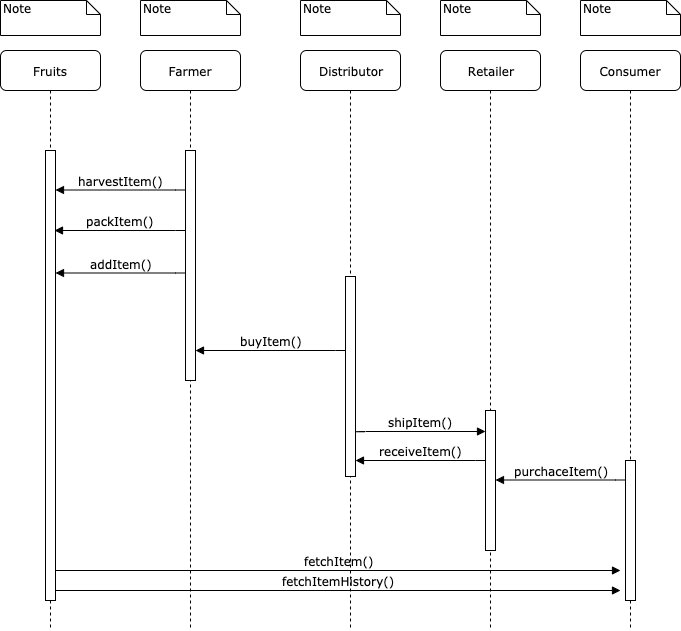

The diagram above was exported from draw.io. Its source (the exported page's mxGraphModel, read from the mxfile embedded in the PNG):
<mxGraphModel dx="549" dy="539" grid="1" gridSize="10" guides="1" tooltips="1" connect="1" arrows="1" fold="1" page="1" pageScale="1" pageWidth="1100" pageHeight="850" background="#ffffff" math="0" shadow="0">
  <root>
    <mxCell id="0" />
    <mxCell id="1" parent="0" />
    <mxCell id="7baba1c4bc27f4b0-2" value="Farmer" style="shape=umlLifeline;perimeter=lifelinePerimeter;whiteSpace=wrap;html=1;container=1;collapsible=0;recursiveResize=0;outlineConnect=0;rounded=1;shadow=0;comic=0;labelBackgroundColor=none;strokeColor=#000000;strokeWidth=1;fillColor=#FFFFFF;fontFamily=Verdana;fontSize=12;fontColor=#000000;align=center;" parent="1" vertex="1">
      <mxGeometry x="240" y="80" width="100" height="580" as="geometry" />
    </mxCell>
    <mxCell id="7baba1c4bc27f4b0-10" value="" style="html=1;points=[];perimeter=orthogonalPerimeter;rounded=0;shadow=0;comic=0;labelBackgroundColor=none;strokeColor=#000000;strokeWidth=1;fillColor=#FFFFFF;fontFamily=Verdana;fontSize=12;fontColor=#000000;align=center;" parent="7baba1c4bc27f4b0-2" vertex="1">
      <mxGeometry x="45" y="100" width="10" height="230" as="geometry" />
    </mxCell>
    <mxCell id="7baba1c4bc27f4b0-3" value="Distributor" style="shape=umlLifeline;perimeter=lifelinePerimeter;whiteSpace=wrap;html=1;container=1;collapsible=0;recursiveResize=0;outlineConnect=0;rounded=1;shadow=0;comic=0;labelBackgroundColor=none;strokeColor=#000000;strokeWidth=1;fillColor=#FFFFFF;fontFamily=Verdana;fontSize=12;fontColor=#000000;align=center;" parent="1" vertex="1">
      <mxGeometry x="400" y="80" width="100" height="580" as="geometry" />
    </mxCell>
    <mxCell id="7baba1c4bc27f4b0-13" value="" style="html=1;points=[];perimeter=orthogonalPerimeter;rounded=0;shadow=0;comic=0;labelBackgroundColor=none;strokeColor=#000000;strokeWidth=1;fillColor=#FFFFFF;fontFamily=Verdana;fontSize=12;fontColor=#000000;align=center;" parent="7baba1c4bc27f4b0-3" vertex="1">
      <mxGeometry x="45" y="226" width="10" height="200" as="geometry" />
    </mxCell>
    <mxCell id="7baba1c4bc27f4b0-4" value="Retailer" style="shape=umlLifeline;perimeter=lifelinePerimeter;whiteSpace=wrap;html=1;container=1;collapsible=0;recursiveResize=0;outlineConnect=0;rounded=1;shadow=0;comic=0;labelBackgroundColor=none;strokeColor=#000000;strokeWidth=1;fillColor=#FFFFFF;fontFamily=Verdana;fontSize=12;fontColor=#000000;align=center;" parent="1" vertex="1">
      <mxGeometry x="540" y="80" width="100" height="580" as="geometry" />
    </mxCell>
    <mxCell id="7baba1c4bc27f4b0-5" value="Consumer" style="shape=umlLifeline;perimeter=lifelinePerimeter;whiteSpace=wrap;html=1;container=1;collapsible=0;recursiveResize=0;outlineConnect=0;rounded=1;shadow=0;comic=0;labelBackgroundColor=none;strokeColor=#000000;strokeWidth=1;fillColor=#FFFFFF;fontFamily=Verdana;fontSize=12;fontColor=#000000;align=center;" parent="1" vertex="1">
      <mxGeometry x="680" y="80" width="100" height="580" as="geometry" />
    </mxCell>
    <mxCell id="7baba1c4bc27f4b0-19" value="" style="html=1;points=[];perimeter=orthogonalPerimeter;rounded=0;shadow=0;comic=0;labelBackgroundColor=none;strokeColor=#000000;strokeWidth=1;fillColor=#FFFFFF;fontFamily=Verdana;fontSize=12;fontColor=#000000;align=center;" parent="7baba1c4bc27f4b0-5" vertex="1">
      <mxGeometry x="45" y="410" width="10" height="140" as="geometry" />
    </mxCell>
    <mxCell id="7baba1c4bc27f4b0-8" value="Fruits&lt;br&gt;" style="shape=umlLifeline;perimeter=lifelinePerimeter;whiteSpace=wrap;html=1;container=1;collapsible=0;recursiveResize=0;outlineConnect=0;rounded=1;shadow=0;comic=0;labelBackgroundColor=none;strokeColor=#000000;strokeWidth=1;fillColor=#FFFFFF;fontFamily=Verdana;fontSize=12;fontColor=#000000;align=center;" parent="1" vertex="1">
      <mxGeometry x="100" y="80" width="100" height="580" as="geometry" />
    </mxCell>
    <mxCell id="7baba1c4bc27f4b0-9" value="" style="html=1;points=[];perimeter=orthogonalPerimeter;rounded=0;shadow=0;comic=0;labelBackgroundColor=none;strokeColor=#000000;strokeWidth=1;fillColor=#FFFFFF;fontFamily=Verdana;fontSize=12;fontColor=#000000;align=center;" parent="7baba1c4bc27f4b0-8" vertex="1">
      <mxGeometry x="45" y="100" width="10" height="450" as="geometry" />
    </mxCell>
    <mxCell id="7baba1c4bc27f4b0-22" value="" style="html=1;points=[];perimeter=orthogonalPerimeter;rounded=0;shadow=0;comic=0;labelBackgroundColor=none;strokeColor=#000000;strokeWidth=1;fillColor=#FFFFFF;fontFamily=Verdana;fontSize=12;fontColor=#000000;align=center;" parent="1" vertex="1">
      <mxGeometry x="585" y="440" width="10" height="140" as="geometry" />
    </mxCell>
    <mxCell id="7baba1c4bc27f4b0-40" value="Note" style="shape=note;whiteSpace=wrap;html=1;size=14;verticalAlign=top;align=left;spacingTop=-6;rounded=0;shadow=0;comic=0;labelBackgroundColor=none;strokeColor=#000000;strokeWidth=1;fillColor=#FFFFFF;fontFamily=Verdana;fontSize=12;fontColor=#000000;" parent="1" vertex="1">
      <mxGeometry x="100" y="30" width="100" height="35" as="geometry" />
    </mxCell>
    <mxCell id="7baba1c4bc27f4b0-41" value="Note" style="shape=note;whiteSpace=wrap;html=1;size=14;verticalAlign=top;align=left;spacingTop=-6;rounded=0;shadow=0;comic=0;labelBackgroundColor=none;strokeColor=#000000;strokeWidth=1;fillColor=#FFFFFF;fontFamily=Verdana;fontSize=12;fontColor=#000000;" parent="1" vertex="1">
      <mxGeometry x="240" y="30" width="100" height="35" as="geometry" />
    </mxCell>
    <mxCell id="7baba1c4bc27f4b0-42" value="Note" style="shape=note;whiteSpace=wrap;html=1;size=14;verticalAlign=top;align=left;spacingTop=-6;rounded=0;shadow=0;comic=0;labelBackgroundColor=none;strokeColor=#000000;strokeWidth=1;fillColor=#FFFFFF;fontFamily=Verdana;fontSize=12;fontColor=#000000;" parent="1" vertex="1">
      <mxGeometry x="400" y="30" width="100" height="35" as="geometry" />
    </mxCell>
    <mxCell id="7baba1c4bc27f4b0-43" value="Note" style="shape=note;whiteSpace=wrap;html=1;size=14;verticalAlign=top;align=left;spacingTop=-6;rounded=0;shadow=0;comic=0;labelBackgroundColor=none;strokeColor=#000000;strokeWidth=1;fillColor=#FFFFFF;fontFamily=Verdana;fontSize=12;fontColor=#000000;" parent="1" vertex="1">
      <mxGeometry x="540" y="30" width="100" height="35" as="geometry" />
    </mxCell>
    <mxCell id="7baba1c4bc27f4b0-44" value="Note" style="shape=note;whiteSpace=wrap;html=1;size=14;verticalAlign=top;align=left;spacingTop=-6;rounded=0;shadow=0;comic=0;labelBackgroundColor=none;strokeColor=#000000;strokeWidth=1;fillColor=#FFFFFF;fontFamily=Verdana;fontSize=12;fontColor=#000000;" parent="1" vertex="1">
      <mxGeometry x="680" y="30" width="100" height="35" as="geometry" />
    </mxCell>
    <mxCell id="Ai1vwMv6yRmGxVZURKsw-9" value="harvestItem()" style="html=1;verticalAlign=bottom;endArrow=block;labelBackgroundColor=none;fontFamily=Verdana;fontSize=12;edgeStyle=elbowEdgeStyle;elbow=vertical;" edge="1" parent="1" target="7baba1c4bc27f4b0-9">
      <mxGeometry relative="1" as="geometry">
        <mxPoint x="285" y="220" as="sourcePoint" />
        <mxPoint x="160" y="220" as="targetPoint" />
        <Array as="points">
          <mxPoint x="80" y="219.5" />
        </Array>
      </mxGeometry>
    </mxCell>
    <mxCell id="Ai1vwMv6yRmGxVZURKsw-10" value="packItem()" style="html=1;verticalAlign=bottom;endArrow=block;labelBackgroundColor=none;fontFamily=Verdana;fontSize=12;edgeStyle=elbowEdgeStyle;elbow=vertical;entryX=0.9;entryY=0.178;entryDx=0;entryDy=0;entryPerimeter=0;" edge="1" parent="1" target="7baba1c4bc27f4b0-9">
      <mxGeometry relative="1" as="geometry">
        <mxPoint x="285" y="260.5" as="sourcePoint" />
        <mxPoint x="180" y="262" as="targetPoint" />
        <Array as="points">
          <mxPoint x="80" y="260" />
        </Array>
      </mxGeometry>
    </mxCell>
    <mxCell id="Ai1vwMv6yRmGxVZURKsw-11" value="addItem()" style="html=1;verticalAlign=bottom;endArrow=block;labelBackgroundColor=none;fontFamily=Verdana;fontSize=12;edgeStyle=elbowEdgeStyle;elbow=vertical;entryX=1;entryY=0.182;entryDx=0;entryDy=0;entryPerimeter=0;" edge="1" parent="1">
      <mxGeometry relative="1" as="geometry">
        <mxPoint x="285" y="303" as="sourcePoint" />
        <mxPoint x="155" y="302.5" as="targetPoint" />
        <Array as="points">
          <mxPoint x="80" y="302.5" />
        </Array>
      </mxGeometry>
    </mxCell>
    <mxCell id="Ai1vwMv6yRmGxVZURKsw-14" value="buyItem()" style="html=1;verticalAlign=bottom;endArrow=block;labelBackgroundColor=none;fontFamily=Verdana;fontSize=12;edgeStyle=elbowEdgeStyle;elbow=vertical;entryX=1;entryY=0.87;entryDx=0;entryDy=0;entryPerimeter=0;" edge="1" parent="1" target="7baba1c4bc27f4b0-10">
      <mxGeometry relative="1" as="geometry">
        <mxPoint x="445" y="380.5" as="sourcePoint" />
        <mxPoint x="315" y="380" as="targetPoint" />
        <Array as="points">
          <mxPoint x="240" y="380" />
        </Array>
      </mxGeometry>
    </mxCell>
    <mxCell id="Ai1vwMv6yRmGxVZURKsw-17" value="shipItem()" style="html=1;verticalAlign=bottom;endArrow=block;labelBackgroundColor=none;fontFamily=Verdana;fontSize=12;edgeStyle=elbowEdgeStyle;elbow=vertical;entryX=0;entryY=0.15;entryDx=0;entryDy=0;entryPerimeter=0;" edge="1" parent="1" target="7baba1c4bc27f4b0-22">
      <mxGeometry relative="1" as="geometry">
        <mxPoint x="455" y="460" as="sourcePoint" />
        <mxPoint x="580" y="461" as="targetPoint" />
      </mxGeometry>
    </mxCell>
    <mxCell id="Ai1vwMv6yRmGxVZURKsw-18" value="receiveItem()" style="html=1;verticalAlign=bottom;endArrow=block;labelBackgroundColor=none;fontFamily=Verdana;fontSize=12;edgeStyle=elbowEdgeStyle;elbow=vertical;" edge="1" parent="1" target="7baba1c4bc27f4b0-13">
      <mxGeometry relative="1" as="geometry">
        <mxPoint x="585" y="490.5" as="sourcePoint" />
        <mxPoint x="470" y="490" as="targetPoint" />
        <Array as="points">
          <mxPoint x="380" y="490" />
        </Array>
      </mxGeometry>
    </mxCell>
    <mxCell id="Ai1vwMv6yRmGxVZURKsw-21" value="purchaceItem()" style="html=1;verticalAlign=bottom;endArrow=block;labelBackgroundColor=none;fontFamily=Verdana;fontSize=12;edgeStyle=elbowEdgeStyle;elbow=vertical;" edge="1" parent="1">
      <mxGeometry relative="1" as="geometry">
        <mxPoint x="725" y="510" as="sourcePoint" />
        <mxPoint x="595" y="509.5" as="targetPoint" />
        <Array as="points">
          <mxPoint x="520" y="509.5" />
        </Array>
      </mxGeometry>
    </mxCell>
    <mxCell id="Ai1vwMv6yRmGxVZURKsw-22" value="fetchItem()" style="html=1;verticalAlign=bottom;endArrow=block;labelBackgroundColor=none;fontFamily=Verdana;fontSize=12;edgeStyle=elbowEdgeStyle;elbow=vertical;" edge="1" parent="1">
      <mxGeometry relative="1" as="geometry">
        <mxPoint x="155" y="600" as="sourcePoint" />
        <mxPoint x="720" y="600" as="targetPoint" />
      </mxGeometry>
    </mxCell>
    <mxCell id="Ai1vwMv6yRmGxVZURKsw-23" value="fetchItemHistory()" style="html=1;verticalAlign=bottom;endArrow=block;labelBackgroundColor=none;fontFamily=Verdana;fontSize=12;edgeStyle=elbowEdgeStyle;elbow=vertical;" edge="1" parent="1">
      <mxGeometry relative="1" as="geometry">
        <mxPoint x="155" y="620" as="sourcePoint" />
        <mxPoint x="720" y="620" as="targetPoint" />
      </mxGeometry>
    </mxCell>
  </root>
</mxGraphModel>